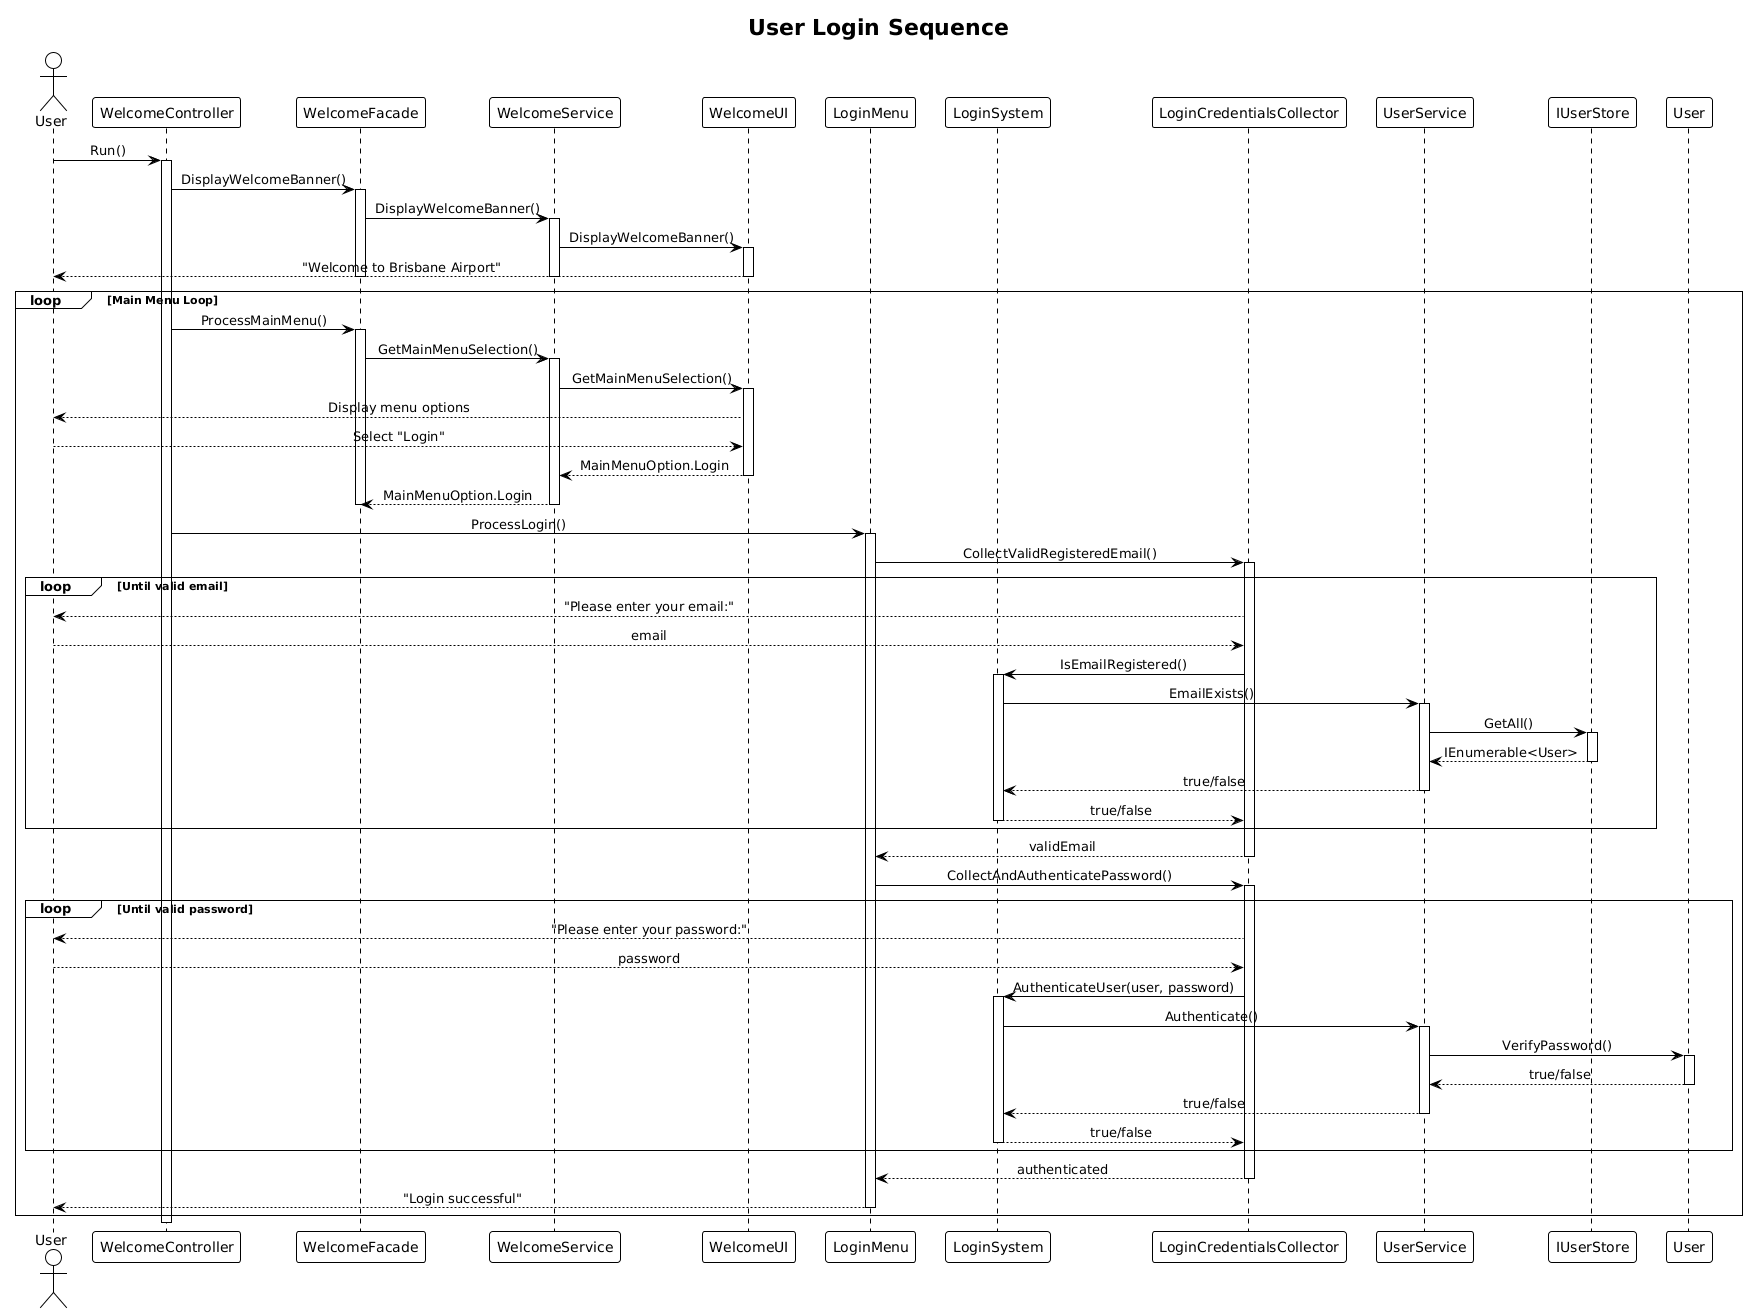

The diagram above was rendered by PlantUML. Its source (embedded in the PNG):
@startuml
!theme plain
skinparam sequenceMessageAlign center
skinparam shadowing false

title User Login Sequence

actor User
participant "WelcomeController" as WelcomeCtrl
participant "WelcomeFacade" as WelcomeFacade
participant "WelcomeService" as WelcomeService
participant "WelcomeUI" as WelcomeUI
participant "LoginMenu" as LoginMenu
participant "LoginSystem" as LoginSystem
participant "LoginCredentialsCollector" as Collector
participant "UserService" as UserService
participant "IUserStore" as UserStore
participant "User" as UserObj

User -> WelcomeCtrl: Run()
activate WelcomeCtrl

WelcomeCtrl -> WelcomeFacade: DisplayWelcomeBanner()
activate WelcomeFacade
WelcomeFacade -> WelcomeService: DisplayWelcomeBanner()
activate WelcomeService
WelcomeService -> WelcomeUI: DisplayWelcomeBanner()
activate WelcomeUI
WelcomeUI --> User: "Welcome to Brisbane Airport"
deactivate WelcomeUI
deactivate WelcomeService
deactivate WelcomeFacade

loop Main Menu Loop
  WelcomeCtrl -> WelcomeFacade: ProcessMainMenu()
  activate WelcomeFacade
  WelcomeFacade -> WelcomeService: GetMainMenuSelection()
  activate WelcomeService
  WelcomeService -> WelcomeUI: GetMainMenuSelection()
  activate WelcomeUI
  WelcomeUI --> User: Display menu options
  User --> WelcomeUI: Select "Login"
  WelcomeUI --> WelcomeService: MainMenuOption.Login
  deactivate WelcomeUI
  WelcomeService --> WelcomeFacade: MainMenuOption.Login
  deactivate WelcomeService
  deactivate WelcomeFacade
  
  WelcomeCtrl -> LoginMenu: ProcessLogin()
  activate LoginMenu
  
  LoginMenu -> Collector: CollectValidRegisteredEmail()
  activate Collector
  loop Until valid email
    Collector --> User: "Please enter your email:"
    User --> Collector: email
    Collector -> LoginSystem: IsEmailRegistered()
    activate LoginSystem
    LoginSystem -> UserService: EmailExists()
    activate UserService
    UserService -> UserStore: GetAll()
    activate UserStore
    UserStore --> UserService: IEnumerable<User>
    deactivate UserStore
    UserService --> LoginSystem: true/false
    deactivate UserService
    LoginSystem --> Collector: true/false
    deactivate LoginSystem
  end
  Collector --> LoginMenu: validEmail
  deactivate Collector
  
  LoginMenu -> Collector: CollectAndAuthenticatePassword()
  activate Collector
  loop Until valid password
    Collector --> User: "Please enter your password:"
    User --> Collector: password
    Collector -> LoginSystem: AuthenticateUser(user, password)
    activate LoginSystem
    LoginSystem -> UserService: Authenticate()
    activate UserService
    UserService -> UserObj: VerifyPassword()
    activate UserObj
    UserObj --> UserService: true/false
    deactivate UserObj
    UserService --> LoginSystem: true/false
    deactivate UserService
    LoginSystem --> Collector: true/false
    deactivate LoginSystem
  end
  Collector --> LoginMenu: authenticated
  deactivate Collector
  
  LoginMenu --> User: "Login successful"
  deactivate LoginMenu
end

deactivate WelcomeCtrl
@enduml